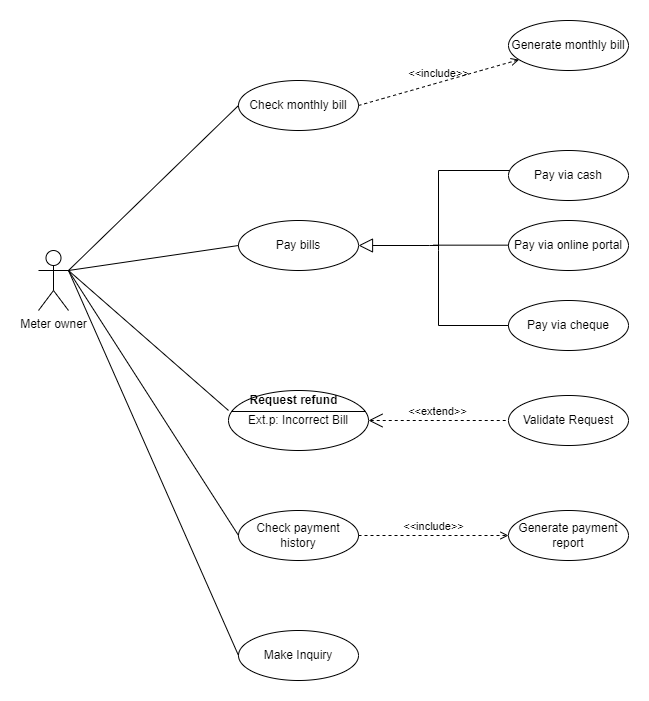

The diagram above was exported from draw.io. Its source (the exported page's mxGraphModel, read from the mxfile embedded in the PNG):
<mxGraphModel dx="1221" dy="634" grid="1" gridSize="10" guides="1" tooltips="1" connect="1" arrows="1" fold="1" page="1" pageScale="1" pageWidth="850" pageHeight="1100" math="0" shadow="0">
  <root>
    <mxCell id="0" />
    <mxCell id="1" parent="0" />
    <mxCell id="_CVN5SS0OUT-3hEigTmw-2" value="Meter owner" style="shape=umlActor;verticalLabelPosition=bottom;verticalAlign=top;html=1;outlineConnect=0;" vertex="1" parent="1">
      <mxGeometry x="30" y="330" width="30" height="60" as="geometry" />
    </mxCell>
    <mxCell id="_CVN5SS0OUT-3hEigTmw-3" value="Check monthly bill" style="ellipse;whiteSpace=wrap;html=1;" vertex="1" parent="1">
      <mxGeometry x="230" y="160" width="120" height="50" as="geometry" />
    </mxCell>
    <mxCell id="_CVN5SS0OUT-3hEigTmw-4" value="&amp;lt;&amp;lt;include&amp;gt;&amp;gt;" style="edgeStyle=none;html=1;endArrow=open;verticalAlign=bottom;dashed=1;labelBackgroundColor=none;rounded=0;exitX=1;exitY=0.5;exitDx=0;exitDy=0;" edge="1" parent="1" source="_CVN5SS0OUT-3hEigTmw-3" target="_CVN5SS0OUT-3hEigTmw-5">
      <mxGeometry width="160" relative="1" as="geometry">
        <mxPoint x="340" y="280" as="sourcePoint" />
        <mxPoint x="500" y="280" as="targetPoint" />
      </mxGeometry>
    </mxCell>
    <mxCell id="_CVN5SS0OUT-3hEigTmw-5" value="Generate monthly bill" style="ellipse;whiteSpace=wrap;html=1;" vertex="1" parent="1">
      <mxGeometry x="500" y="100" width="120" height="50" as="geometry" />
    </mxCell>
    <mxCell id="_CVN5SS0OUT-3hEigTmw-7" value="Pay bills" style="ellipse;whiteSpace=wrap;html=1;" vertex="1" parent="1">
      <mxGeometry x="230" y="300" width="120" height="50" as="geometry" />
    </mxCell>
    <mxCell id="_CVN5SS0OUT-3hEigTmw-9" value="Pay via cash" style="ellipse;whiteSpace=wrap;html=1;" vertex="1" parent="1">
      <mxGeometry x="500" y="230" width="120" height="50" as="geometry" />
    </mxCell>
    <mxCell id="_CVN5SS0OUT-3hEigTmw-10" value="Pay via online portal" style="ellipse;whiteSpace=wrap;html=1;" vertex="1" parent="1">
      <mxGeometry x="500" y="300" width="120" height="50" as="geometry" />
    </mxCell>
    <mxCell id="_CVN5SS0OUT-3hEigTmw-11" value="Pay via cheque" style="ellipse;whiteSpace=wrap;html=1;" vertex="1" parent="1">
      <mxGeometry x="500" y="380" width="120" height="50" as="geometry" />
    </mxCell>
    <mxCell id="_CVN5SS0OUT-3hEigTmw-25" value="" style="verticalAlign=bottom;html=1;ellipse;fillColor=#000000;strokeColor=#000000;" vertex="1" parent="1">
      <mxGeometry x="417" y="264" height="4" as="geometry" />
    </mxCell>
    <mxCell id="_CVN5SS0OUT-3hEigTmw-26" value="" style="edgeStyle=elbowEdgeStyle;html=1;endSize=12;endArrow=block;endFill=0;elbow=horizontal;rounded=0;entryX=1;entryY=0.5;entryDx=0;entryDy=0;" edge="1" parent="1" target="_CVN5SS0OUT-3hEigTmw-7">
      <mxGeometry x="1" relative="1" as="geometry">
        <mxPoint x="420" y="250" as="targetPoint" />
        <mxPoint x="430" y="325" as="sourcePoint" />
        <Array as="points">
          <mxPoint x="421" y="320" />
        </Array>
      </mxGeometry>
    </mxCell>
    <mxCell id="_CVN5SS0OUT-3hEigTmw-27" value="" style="edgeStyle=elbowEdgeStyle;html=1;elbow=vertical;verticalAlign=bottom;endArrow=none;rounded=0;exitX=0;exitY=0.5;exitDx=0;exitDy=0;" edge="1" source="_CVN5SS0OUT-3hEigTmw-11" parent="1">
      <mxGeometry x="1" relative="1" as="geometry">
        <mxPoint x="430" y="330" as="targetPoint" />
        <mxPoint x="310" y="430" as="sourcePoint" />
        <Array as="points">
          <mxPoint x="480" y="405" />
        </Array>
      </mxGeometry>
    </mxCell>
    <mxCell id="_CVN5SS0OUT-3hEigTmw-28" value="" style="edgeStyle=elbowEdgeStyle;html=1;elbow=vertical;verticalAlign=bottom;endArrow=none;rounded=0;" edge="1" source="_CVN5SS0OUT-3hEigTmw-9" parent="1">
      <mxGeometry x="1" relative="1" as="geometry">
        <mxPoint x="430" y="330" as="targetPoint" />
        <mxPoint x="500" y="290" as="sourcePoint" />
        <Array as="points">
          <mxPoint x="420" y="250" />
          <mxPoint x="470" y="250" />
        </Array>
      </mxGeometry>
    </mxCell>
    <mxCell id="_CVN5SS0OUT-3hEigTmw-31" value="" style="edgeStyle=elbowEdgeStyle;html=1;elbow=vertical;verticalAlign=bottom;endArrow=none;rounded=0;entryX=0;entryY=0.5;entryDx=0;entryDy=0;" edge="1" parent="1" target="_CVN5SS0OUT-3hEigTmw-10">
      <mxGeometry x="1" relative="1" as="geometry">
        <mxPoint x="465" y="324.65999999999997" as="targetPoint" />
        <mxPoint x="425" y="324.65999999999997" as="sourcePoint" />
        <Array as="points">
          <mxPoint x="445" y="324.65999999999997" />
        </Array>
      </mxGeometry>
    </mxCell>
    <mxCell id="_CVN5SS0OUT-3hEigTmw-32" value="Ext.p: Incorrect Bill&lt;span style=&quot;color: rgba(0 , 0 , 0 , 0) ; font-family: monospace ; font-size: 0px&quot;&gt;%3CmxGraphModel%3E%3Croot%3E%3CmxCell%20id%3D%220%22%2F%3E%3CmxCell%20id%3D%221%22%20parent%3D%220%22%2F%3E%3CmxCell%20id%3D%222%22%20value%3D%22%22%20style%3D%22edgeStyle%3DelbowEdgeStyle%3Bhtml%3D1%3Belbow%3Dvertical%3BverticalAlign%3Dbottom%3BendArrow%3Dnone%3Brounded%3D0%3B%22%20edge%3D%221%22%20parent%3D%221%22%3E%3CmxGeometry%20x%3D%221%22%20relative%3D%221%22%20as%3D%22geometry%22%3E%3CmxPoint%20x%3D%22490%22%20y%3D%22300%22%20as%3D%22targetPoint%22%2F%3E%3CmxPoint%20x%3D%22450%22%20y%3D%22280%22%20as%3D%22sourcePoint%22%2F%3E%3CArray%20as%3D%22points%22%3E%3CmxPoint%20x%3D%22460%22%20y%3D%22360%22%2F%3E%3C%2FArray%3E%3C%2FmxGeometry%3E%3C%2FmxCell%3E%3C%2Froot%3E%3C%2FmxGraphModel%3&lt;/span&gt;" style="html=1;shape=mxgraph.sysml.useCaseExtPt;whiteSpace=wrap;align=center;" vertex="1" parent="1">
      <mxGeometry x="220" y="470" width="140" height="60" as="geometry" />
    </mxCell>
    <mxCell id="_CVN5SS0OUT-3hEigTmw-33" value="Request refund" style="resizable=0;html=1;verticalAlign=middle;align=center;labelBackgroundColor=none;fontStyle=1;" connectable="0" vertex="1" parent="_CVN5SS0OUT-3hEigTmw-32">
      <mxGeometry x="70" y="12.75" as="geometry">
        <mxPoint x="-6" y="-3" as="offset" />
      </mxGeometry>
    </mxCell>
    <mxCell id="_CVN5SS0OUT-3hEigTmw-34" value="&amp;lt;&amp;lt;extend&amp;gt;&amp;gt;" style="edgeStyle=none;html=1;startArrow=open;endArrow=none;startSize=12;verticalAlign=bottom;dashed=1;labelBackgroundColor=none;rounded=0;entryX=0;entryY=0.5;entryDx=0;entryDy=0;" edge="1" parent="1" source="_CVN5SS0OUT-3hEigTmw-32" target="_CVN5SS0OUT-3hEigTmw-35">
      <mxGeometry width="160" relative="1" as="geometry">
        <mxPoint x="360" y="499.5" as="sourcePoint" />
        <mxPoint x="520" y="499.5" as="targetPoint" />
      </mxGeometry>
    </mxCell>
    <mxCell id="_CVN5SS0OUT-3hEigTmw-35" value="Validate Request" style="ellipse;whiteSpace=wrap;html=1;" vertex="1" parent="1">
      <mxGeometry x="500" y="475" width="120" height="50" as="geometry" />
    </mxCell>
    <mxCell id="_CVN5SS0OUT-3hEigTmw-36" value="Check payment history" style="ellipse;whiteSpace=wrap;html=1;" vertex="1" parent="1">
      <mxGeometry x="230" y="590" width="120" height="50" as="geometry" />
    </mxCell>
    <mxCell id="_CVN5SS0OUT-3hEigTmw-37" value="&amp;lt;&amp;lt;include&amp;gt;&amp;gt;" style="edgeStyle=none;html=1;endArrow=open;verticalAlign=bottom;dashed=1;labelBackgroundColor=none;rounded=0;exitX=1;exitY=0.5;exitDx=0;exitDy=0;entryX=0;entryY=0.5;entryDx=0;entryDy=0;" edge="1" parent="1" source="_CVN5SS0OUT-3hEigTmw-36" target="_CVN5SS0OUT-3hEigTmw-38">
      <mxGeometry width="160" relative="1" as="geometry">
        <mxPoint x="360" y="614.41" as="sourcePoint" />
        <mxPoint x="520" y="614.41" as="targetPoint" />
      </mxGeometry>
    </mxCell>
    <mxCell id="_CVN5SS0OUT-3hEigTmw-38" value="Generate payment report" style="ellipse;whiteSpace=wrap;html=1;" vertex="1" parent="1">
      <mxGeometry x="500" y="590" width="120" height="50" as="geometry" />
    </mxCell>
    <mxCell id="_CVN5SS0OUT-3hEigTmw-39" value="Make Inquiry" style="ellipse;whiteSpace=wrap;html=1;" vertex="1" parent="1">
      <mxGeometry x="230" y="710" width="120" height="50" as="geometry" />
    </mxCell>
    <mxCell id="_CVN5SS0OUT-3hEigTmw-40" value="" style="edgeStyle=none;html=1;endArrow=none;verticalAlign=bottom;rounded=0;exitX=1;exitY=0.3333333333333333;exitDx=0;exitDy=0;exitPerimeter=0;entryX=0;entryY=0.5;entryDx=0;entryDy=0;" edge="1" parent="1" source="_CVN5SS0OUT-3hEigTmw-2" target="_CVN5SS0OUT-3hEigTmw-3">
      <mxGeometry width="160" relative="1" as="geometry">
        <mxPoint x="420" y="470" as="sourcePoint" />
        <mxPoint x="580" y="470" as="targetPoint" />
      </mxGeometry>
    </mxCell>
    <mxCell id="_CVN5SS0OUT-3hEigTmw-41" value="" style="edgeStyle=none;html=1;endArrow=none;verticalAlign=bottom;rounded=0;exitX=1;exitY=0.3333333333333333;exitDx=0;exitDy=0;exitPerimeter=0;entryX=0;entryY=0.5;entryDx=0;entryDy=0;" edge="1" parent="1" source="_CVN5SS0OUT-3hEigTmw-2" target="_CVN5SS0OUT-3hEigTmw-7">
      <mxGeometry width="160" relative="1" as="geometry">
        <mxPoint x="420" y="470" as="sourcePoint" />
        <mxPoint x="580" y="470" as="targetPoint" />
      </mxGeometry>
    </mxCell>
    <mxCell id="_CVN5SS0OUT-3hEigTmw-42" value="" style="edgeStyle=none;html=1;endArrow=none;verticalAlign=bottom;rounded=0;entryX=0;entryY=0.333;entryDx=0;entryDy=0;entryPerimeter=0;" edge="1" parent="1" target="_CVN5SS0OUT-3hEigTmw-32">
      <mxGeometry width="160" relative="1" as="geometry">
        <mxPoint x="60" y="350" as="sourcePoint" />
        <mxPoint x="580" y="470" as="targetPoint" />
      </mxGeometry>
    </mxCell>
    <mxCell id="_CVN5SS0OUT-3hEigTmw-43" value="" style="edgeStyle=none;html=1;endArrow=none;verticalAlign=bottom;rounded=0;exitX=1;exitY=0.3333333333333333;exitDx=0;exitDy=0;exitPerimeter=0;entryX=0;entryY=0.5;entryDx=0;entryDy=0;" edge="1" parent="1" source="_CVN5SS0OUT-3hEigTmw-2" target="_CVN5SS0OUT-3hEigTmw-36">
      <mxGeometry width="160" relative="1" as="geometry">
        <mxPoint x="420" y="470" as="sourcePoint" />
        <mxPoint x="580" y="470" as="targetPoint" />
      </mxGeometry>
    </mxCell>
    <mxCell id="_CVN5SS0OUT-3hEigTmw-44" value="" style="edgeStyle=none;html=1;endArrow=none;verticalAlign=bottom;rounded=0;exitX=1;exitY=0.3333333333333333;exitDx=0;exitDy=0;exitPerimeter=0;entryX=0;entryY=0.5;entryDx=0;entryDy=0;" edge="1" parent="1" source="_CVN5SS0OUT-3hEigTmw-2" target="_CVN5SS0OUT-3hEigTmw-39">
      <mxGeometry width="160" relative="1" as="geometry">
        <mxPoint x="420" y="470" as="sourcePoint" />
        <mxPoint x="580" y="470" as="targetPoint" />
      </mxGeometry>
    </mxCell>
  </root>
</mxGraphModel>